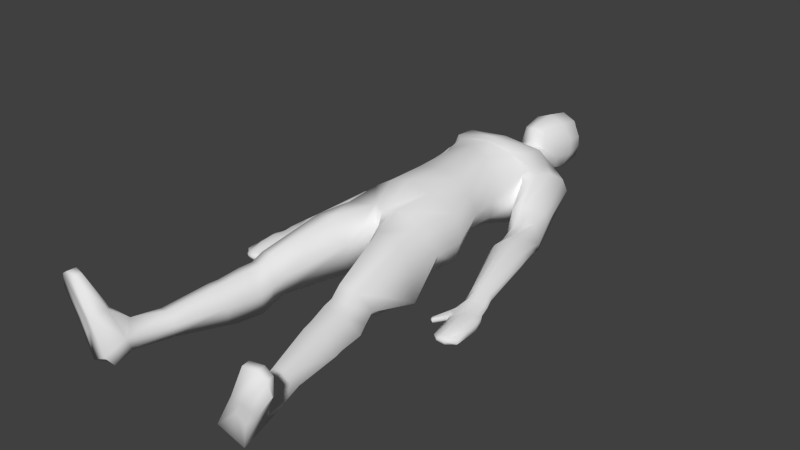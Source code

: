 # Source: corpse_base.blend  (saved by Blender 2.72.0; exported with 4.5.12 LTS)
import bpy
from mathutils import Matrix  # noqa: F401  (used for matrix-valued properties, if any)

bpy.ops.wm.read_factory_settings(use_empty=True)
scene = bpy.context.scene
scene.name = 'Scene'

# ---- collections
col_collection_1 = bpy.data.collections.new('Collection 1'); scene.collection.children.link(col_collection_1)

# ---- materials (node trees are filled in below, after node groups)
mat_material_001 = bpy.data.materials.new('Material.001')
mat_material_001.alpha_threshold = 0.0
mat_material_001.use_transparent_shadow = False
mat_material_001.roughness = 0.5
mat_material_001.specular_intensity = 0.0
mat_material_001.line_color = (0.0, 0.0, 0.0, 1.0)

# ---- material node trees

# ---- world
world_world = bpy.data.worlds.new('World'); scene.world = world_world
world_world.color = (0.05088, 0.05088, 0.05088)
world_world.use_sun_shadow = False
world_world.sun_shadow_jitter_overblur = 0.0
world_world.cycles.sampling_method = 'MANUAL'
world_world.cycles.sample_map_resolution = 256

# ---- meshes
me_cube_002 = bpy.data.meshes.new('Cube.002')
me_cube_002.from_pydata([(0.2903, 1.131, 0.6864), (0.2138, 1.608, 0.4487), (0.3111, 0.5081, 0.2502), (0.3118, 0.4721, 0.5776), (0.2294, 1.254, 0.02213), (0.1723, 0.8935, 0.7158), (0.0, 0.9183, 0.7668), (0.2909, 0.8185, 0.5921), (0.1869, 0.4923, 0.1326), (0.3799, 1.139, 0.0808), (0.4027, 1.137, 0.5497), (0.4216, 1.6, 0.1394), (0.4476, 1.585, 0.4398), (0.3568, 1.281, 0.05666), (0.01164, -0.3231, 0.4982), (0.415, 1.224, 0.5687), (0.2047, 1.13, 0.03058), (0.1987, 0.4611, 0.6812), (0.3783, 1.477, 0.08551), (0.4476, 1.43, 0.5324), (0.3713, 1.648, 0.2956), (0.0, 0.4494, 0.7185), (0.3535, 0.7559, 0.4136), (0.0, 0.4993, 0.1305), (0.2963, 0.8234, 0.2121), (0.0, 1.426, 0.7008), (0.0, 1.468, 0.05661), (0.0, 1.18, 0.7776), (0.0, 1.254, 0.04534), (0.0, 1.767, 0.1803), (0.0, 1.729, 0.4939), (0.1436, 1.771, 0.2306), (0.1446, 1.74, 0.4385), (0.0, 1.603, 0.5376), (0.0, 1.623, 0.1078), (0.0, 1.155, 0.7427), (0.0, 1.13, 0.05378), (0.4158, 0.148, 0.1132), (0.4183, 0.1354, 0.5483), (0.0, -0.297, 0.4309), (0.2019, 0.08793, 0.6861), (0.0, 0.05147, 0.7437), (0.0, 0.1563, 0.01031), (0.3649, -0.2342, 0.1241), (0.3843, -0.2322, 0.5483), (0.5253, -0.2156, 0.3549), (0.09761, -0.232, 0.6117), (0.0, -0.2699, 0.5932), (0.0, -0.1881, 0.1242), (0.1755, 0.8647, 0.09874), (0.4864, 0.1379, 0.3315), (0.2493, -1.132, 0.276), (0.3059, 1.627, 0.1659), (0.3403, 1.181, 0.6979), (0.3688, 1.42, 0.665), (0.164, 1.756, 0.3186), (0.5638, 0.7077, 0.03293), (0.7946, 0.8155, 0.07084), (0.2343, 1.444, 0.0362), (0.4897, 1.617, 0.3119), (0.4143, 0.9807, 0.3115), (0.3645, 0.5066, 0.3816), (0.171, 0.1259, 0.0098), (0.0, 0.8846, 0.1129), (0.1238, -0.2438, 0.06657), (0.0, 1.916, 0.2186), (0.0, 1.845, 0.5046), (0.1089, 1.949, 0.2553), (0.1274, 1.888, 0.4555), (0.0, 2.17, 0.1002), (0.1525, 1.942, 0.3394), (0.07864, -0.568, 0.3903), (0.401, -0.5015, 0.001814), (0.4253, -0.5573, 0.5482), (0.5245, -0.4991, 0.05181), (0.2245, -0.5876, 0.61), (0.1628, -0.5235, 0.07751), (0.4665, -1.059, 0.1306), (0.4909, -1.123, 0.416), (0.5777, -1.057, 0.2571), (0.3546, -1.158, 0.4581), (0.3029, -1.085, 0.09068), (0.2714, -1.235, 0.2325), (0.4913, -1.161, 0.08522), (0.5143, -1.216, 0.3536), (0.604, -1.158, 0.2133), (0.3762, -1.251, 0.3962), (0.3256, -1.187, 0.04474), (0.2798, -1.346, 0.2022), (0.5196, -1.265, 0.04163), (0.545, -1.326, 0.3391), (0.6425, -1.262, 0.1813), (0.3944, -1.365, 0.3856), (0.3389, -1.293, -0.002514), (0.3374, -1.544, 0.1942), (0.5512, -1.485, 0.03531), (0.57, -1.517, 0.3118), (0.658, -1.472, 0.1725), (0.4364, -1.548, 0.3579), (0.392, -1.513, -0.007841), (0.3485, -1.625, 0.1956), (0.5684, -1.555, 0.0479), (0.5902, -1.603, 0.3051), (0.6802, -1.549, 0.176), (0.4524, -1.637, 0.3479), (0.4034, -1.582, 0.007505), (0.587, -2.374, 0.2002), (0.6905, -2.312, 0.06458), (0.7552, -2.238, 0.2162), (0.7887, -2.356, 0.09565), (0.6894, -2.253, 0.2809), (0.5873, -2.335, 0.08912), (0.5848, -2.575, 0.1402), (0.6932, -2.475, 0.01002), (0.8167, -2.541, 0.2281), (0.7825, -2.536, 0.02292), (0.7497, -2.555, 0.2938), (0.5884, -2.498, 0.03495), (0.6418, -1.986, 0.08926), (0.7232, -1.971, 0.1703), (0.5196, -2.009, 0.06388), (0.4764, -2.026, 0.1837), (0.6547, -2.002, 0.2535), (0.5517, -2.024, 0.2809), (0.7079, -2.42, 0.4215), (0.8402, -2.35, 0.3526), (0.8954, -2.433, 0.3), (0.7619, -2.365, 0.3926), (0.728, -2.565, 0.4163), (0.8695, -2.538, 0.3441), (0.9177, -2.529, 0.3196), (0.7899, -2.553, 0.3847), (0.8407, -2.493, 0.6956), (1.019, -2.462, 0.6445), (1.051, -2.503, 0.5279), (0.9484, -2.464, 0.6919), (0.8484, -2.559, 0.6939), (1.029, -2.527, 0.6416), (1.053, -2.517, 0.527), (0.9589, -2.541, 0.6891), (0.4051, 1.094, 0.09716), (0.4254, 1.078, 0.5025), (0.5506, 1.529, 0.1645), (0.5687, 1.513, 0.4077), (0.4496, 1.211, 0.09753), (0.4717, 1.209, 0.5241), (0.4995, 1.374, 0.1209), (0.5169, 1.383, 0.4972), (0.8554, 0.6233, 0.1314), (0.66, 0.5293, 0.0003413), (0.6075, 1.531, 0.3042), (0.4362, 0.9885, 0.3038), (0.7105, 0.8455, 0.2723), (0.5654, 0.7706, 0.2446), (0.7929, 0.8301, 0.1285), (0.5443, 0.7104, 0.07231), (0.7559, 0.8373, 0.2131), (0.5374, 0.7317, 0.1727), (0.7512, 0.3276, -0.003832), (0.9139, 0.4328, 0.1602), (0.6251, 0.7824, 0.2767), (0.6934, 0.7466, 0.01691), (0.7165, 0.6117, 0.2784), (0.5962, 0.5464, 0.1914), (0.8355, 0.6259, 0.1822), (0.6301, 0.5239, 0.02728), (0.7773, 0.6162, 0.2431), (0.5948, 0.5245, 0.1146), (1.052, -0.2759, 0.1095), (0.9575, -0.3237, 0.008507), (0.6416, 0.553, 0.242), (0.7831, 0.5695, 0.03893), (0.7256, 0.419, 0.3059), (0.6276, 0.3455, 0.1981), (0.8782, 0.4354, 0.2138), (0.7123, 0.3214, 0.0225), (0.7996, 0.424, 0.2741), (0.6496, 0.3211, 0.1142), (0.6651, 0.3521, 0.2622), (0.8669, 0.3726, 0.05171), (0.8966, -0.2869, 0.1505), (0.8632, -0.3152, 0.08481), (1.023, -0.2749, 0.1293), (0.9306, -0.3261, 0.01508), (0.9443, -0.2873, 0.1458), (0.8796, -0.3271, 0.04851), (1.074, -0.4779, 0.01582), (1.1, -0.4638, 0.09169), (0.8642, -0.3069, 0.1181), (1.017, -0.3089, 0.05088), (1.081, -0.383, 0.1025), (1.035, -0.386, 0.005914), (0.8922, -0.4063, 0.1295), (0.7313, -0.5452, 0.03473), (1.033, -0.3896, 0.1115), (0.9774, -0.4164, 0.001763), (0.9501, -0.4025, 0.1278), (0.8931, -0.4306, 0.01718), (1.106, -0.7152, 0.07011), (1.092, -0.7244, 0.01659), (0.7267, -0.5463, 0.01259), (1.077, -0.4012, 0.01355), (0.9066, -0.4868, 0.1007), (0.8731, -0.5093, 0.02841), (1.052, -0.4705, 0.1186), (0.9976, -0.4978, 0.02685), (0.9694, -0.4836, 0.1234), (0.9107, -0.5076, 0.0237), (0.8224, -0.4114, 0.0344), (0.832, -0.4101, 0.07772), (0.8655, -0.5225, 0.05091), (1.098, -0.4788, 0.02567), (0.9565, -0.7377, 0.07691), (0.9264, -0.7501, 0.04205), (1.046, -0.7568, 0.07647), (1.032, -0.7769, 0.01924), (0.9989, -0.7673, 0.08698), (0.9619, -0.7888, 0.03215), (0.9759, -0.7975, 0.06491), (1.04, -0.7884, 0.05736), (0.9209, -0.761, 0.06181), (1.116, -0.7281, 0.03943), (0.8363, -0.4097, 0.01978), (0.8143, -0.4058, 0.05876), (0.8327, -0.4501, 0.08946), (0.8404, -0.4554, 0.01256), (0.8517, -0.4777, 0.07019), (0.8461, -0.4941, 0.02563), (0.8575, -0.482, 0.01285), (0.8452, -0.5023, 0.04077), (0.7392, -0.5476, 0.004589), (0.7252, -0.5448, 0.02325), (0.7423, -0.5607, 0.03652), (0.738, -0.5658, 0.01391), (0.7467, -0.5592, 0.003763), (0.7371, -0.567, 0.02427), (0.7574, -0.5669, 0.03891), (0.7601, -0.5746, 0.008396), (0.7593, -0.5629, 0.004819), (0.7607, -0.578, 0.02009), (0.0, 2.055, 0.1397), (0.2001, 2.371, 0.4469), (0.1605, 2.058, 0.2274), (0.1655, 1.984, 0.4486), (0.1311, 2.381, 0.5844), (0.1802, 2.03, 0.3443), (0.0, 1.852, 0.6331), (0.07042, 1.866, 0.5808), (0.0, 1.899, 0.6512), (0.1037, 1.919, 0.6069), (0.1618, 2.173, 0.196), (0.2187, 2.198, 0.4698), (0.2137, 2.211, 0.3251), (0.0, 2.157, 0.6835), (0.1441, 2.169, 0.6212), (0.0, 2.455, 0.2352), (0.0, 2.48, 0.4858), (0.1138, 2.46, 0.2931), (0.1138, 2.473, 0.4162), (0.0, 2.469, 0.3813), (0.1138, 2.466, 0.3544), (0.0, 2.464, 0.5361), (0.1138, 2.463, 0.504), (0.0, 2.398, 0.6332), (0.0, 2.381, 0.1535), (0.1697, 2.387, 0.2321), (0.1904, 2.396, 0.3401), (1.107, -0.6034, 0.03255), (1.015, -0.6373, 0.02305), (1.083, -0.6012, 0.0162), (0.892, -0.642, 0.06162), (0.9316, -0.6122, 0.08925), (1.049, -0.6137, 0.1075), (1.103, -0.5895, 0.07994), (0.984, -0.6255, 0.1151), (0.898, -0.6301, 0.03993), (0.9363, -0.6482, 0.02792), (0.4637, 0.8414, 0.1633), (0.7216, 1.057, 0.2), (0.6292, 0.9844, 0.3532), (0.6176, 1.038, 0.0397), (0.5514, 0.9085, 0.3635), (0.5409, 0.9766, 0.009208), (0.6964, 1.045, 0.2868), (0.6924, 1.093, 0.08635), (0.4866, 0.8611, 0.3369), (0.4814, 0.9324, 0.001422), (0.8899, -0.2262, 0.01468), (0.8477, -0.2071, 0.1618), (0.8336, -0.2191, 0.115), (0.9369, -0.1687, 0.1823), (0.9864, -0.1578, 0.1536), (0.9837, -0.1913, 0.05031), (0.9143, -0.2205, 0.002678), (0.8493, -0.2306, 0.06471), (1.01, -0.1568, 0.1242), (0.8907, -0.175, 0.1941)], [], [(50, 37, 2, 61), (17, 5, 6, 21), (19, 15, 145, 147), (18, 11, 142, 146), (52, 11, 18, 58), (146, 144, 13, 18), (28, 4, 16, 36), (3, 7, 5, 17), (61, 22, 7, 3), (32, 30, 33, 1), (31, 29, 65, 67), (40, 41, 47, 46), (17, 21, 41, 40), (62, 37, 43, 64), (45, 43, 37, 50), (47, 39, 14, 46), (19, 54, 53, 15), (31, 55, 20, 52), (14, 64, 76, 71), (12, 59, 20, 1), (44, 45, 50, 38), (55, 31, 67, 70), (60, 9, 140, 151), (150, 142, 11, 59), (15, 10, 141, 145), (2, 24, 22, 61), (38, 50, 61, 3), (8, 49, 24, 2), (58, 18, 13, 4), (53, 27, 35, 0), (40, 38, 3, 17), (54, 25, 27, 53), (23, 63, 49, 8), (52, 34, 29, 31), (26, 58, 4, 28), (59, 11, 52, 20), (71, 75, 46, 14), (55, 32, 1, 20), (4, 13, 9, 16), (63, 36, 16, 49), (49, 16, 9, 24), (46, 44, 38, 40), (34, 52, 58, 26), (24, 9, 60, 22), (39, 48, 64, 14), (15, 53, 0, 10), (22, 60, 10, 7), (64, 48, 42, 62), (8, 2, 37, 62), (1, 33, 25, 54), (12, 1, 54, 19), (7, 10, 0, 5), (62, 42, 23, 8), (70, 67, 242, 245), (245, 243, 68, 70), (68, 66, 30, 32), (70, 68, 32, 55), (5, 0, 35, 6), (51, 80, 75, 71), (80, 78, 73, 75), (75, 73, 44, 46), (45, 44, 73, 74), (64, 43, 72, 76), (74, 72, 43, 45), (85, 83, 77, 79), (79, 78, 84, 85), (76, 72, 77, 81), (74, 73, 78, 79), (79, 77, 72, 74), (71, 76, 81, 51), (87, 83, 89, 93), (88, 92, 86, 82), (51, 81, 87, 82), (86, 84, 78, 80), (82, 86, 80, 51), (81, 77, 83, 87), (97, 95, 89, 91), (91, 90, 96, 97), (85, 84, 90, 91), (91, 89, 83, 85), (82, 87, 93, 88), (92, 90, 84, 86), (99, 95, 101, 105), (100, 104, 98, 94), (88, 93, 99, 94), (98, 96, 90, 92), (94, 98, 92, 88), (93, 89, 95, 99), (121, 120, 111, 106), (119, 118, 101, 103), (97, 96, 102, 103), (103, 101, 95, 97), (94, 99, 105, 100), (104, 102, 96, 98), (111, 107, 113, 117), (116, 114, 129, 131), (123, 122, 102, 104), (121, 123, 104, 100), (120, 118, 107, 111), (119, 122, 108, 109), (116, 112, 115, 114), (112, 117, 113, 115), (124, 127, 110, 106), (115, 113, 107, 109), (106, 111, 117, 112), (106, 112, 128, 124), (100, 105, 120, 121), (109, 107, 118, 119), (110, 108, 122, 123), (106, 110, 123, 121), (105, 101, 118, 120), (103, 102, 122, 119), (130, 126, 134, 138), (131, 129, 137, 139), (135, 133, 125, 127), (109, 108, 125, 126), (112, 116, 131, 128), (115, 109, 126, 130), (127, 125, 108, 110), (130, 129, 114, 115), (136, 139, 135, 132), (134, 133, 137, 138), (139, 137, 133, 135), (132, 135, 127, 124), (128, 131, 139, 136), (126, 125, 133, 134), (138, 137, 129, 130), (124, 128, 136, 132), (147, 143, 12, 19), (59, 12, 143, 150), (144, 140, 9, 13), (151, 141, 10, 60), (171, 149, 56, 161), (167, 163, 153, 157), (156, 152, 162, 166), (161, 57, 148, 171), (155, 56, 149, 165), (170, 162, 152, 160), (165, 149, 158, 175), (178, 172, 162, 170), (174, 159, 148, 164), (167, 165, 175, 177), (170, 163, 173, 178), (176, 174, 164, 166), (166, 164, 154, 156), (160, 153, 163, 170), (157, 155, 165, 167), (164, 148, 57, 154), (288, 296, 172, 178), (291, 295, 159, 174), (294, 287, 183, 185), (288, 289, 181, 188), (290, 291, 174, 176), (292, 293, 158, 179), (171, 148, 159, 179), (166, 162, 172, 176), (177, 173, 163, 167), (179, 158, 149, 171), (194, 190, 168, 182), (185, 183, 195, 197), (207, 203, 227, 228), (196, 194, 182, 184), (201, 191, 169, 189), (224, 226, 202, 192), (287, 293, 169, 183), (292, 295, 168, 189), (290, 296, 180, 184), (294, 289, 173, 177), (188, 181, 208, 223), (206, 204, 194, 196), (211, 186, 191, 201), (185, 197, 225, 222), (196, 192, 202, 206), (201, 190, 187, 211), (210, 202, 226, 229), (183, 169, 191, 195), (189, 168, 190, 201), (184, 180, 192, 196), (276, 275, 203, 207), (274, 271, 212, 216), (267, 273, 198, 221), (268, 269, 199, 215), (270, 271, 202, 210), (272, 273, 187, 204), (197, 195, 205, 207), (204, 187, 190, 194), (222, 208, 181, 185), (195, 191, 186, 205), (219, 215, 199, 221), (218, 217, 215, 219), (220, 213, 217, 218), (212, 220, 218, 216), (216, 218, 219, 214), (214, 219, 221, 198), (267, 269, 186, 211), (274, 272, 204, 206), (270, 275, 213, 220), (276, 268, 215, 217), (225, 228, 238, 234), (228, 227, 237, 238), (230, 200, 208, 222), (239, 237, 227, 229), (223, 208, 200, 231), (224, 209, 193, 232), (192, 180, 209, 224), (223, 209, 180, 188), (229, 227, 203, 210), (197, 207, 228, 225), (231, 200, 233, 235), (234, 233, 200, 230), (235, 233, 237, 239), (238, 237, 233, 234), (235, 232, 193, 231), (239, 236, 232, 235), (229, 226, 236, 239), (222, 225, 234, 230), (232, 236, 226, 224), (231, 193, 209, 223), (252, 251, 243, 245), (249, 243, 251, 254), (67, 65, 240, 242), (254, 253, 248, 249), (249, 248, 246, 247), (249, 247, 68, 243), (247, 246, 66, 68), (266, 241, 251, 252), (265, 264, 255, 257), (244, 241, 258, 262), (245, 242, 250, 252), (242, 240, 69, 250), (260, 257, 255, 259), (258, 260, 259, 256), (258, 256, 261, 262), (244, 263, 253, 254), (266, 265, 257, 260), (260, 258, 241, 266), (250, 69, 264, 265), (254, 251, 241, 244), (262, 261, 263, 244), (252, 250, 265, 266), (217, 213, 275, 276), (206, 202, 271, 274), (211, 187, 273, 267), (205, 186, 269, 268), (220, 212, 271, 270), (214, 198, 273, 272), (221, 199, 269, 267), (216, 214, 272, 274), (210, 203, 275, 270), (207, 205, 268, 276), (279, 283, 143, 147), (146, 142, 284, 280), (151, 140, 286, 277), (145, 141, 285, 281), (278, 284, 142, 150), (282, 286, 140, 144), (147, 145, 281, 279), (150, 143, 283, 278), (280, 282, 144, 146), (277, 285, 141, 151), (155, 277, 286, 56), (56, 286, 282, 161), (161, 282, 280, 57), (57, 280, 284, 154), (154, 284, 278, 156), (156, 278, 283, 152), (152, 283, 279, 160), (160, 279, 281, 153), (153, 281, 285, 157), (157, 285, 277, 155), (188, 180, 296, 288), (182, 168, 295, 291), (177, 175, 287, 294), (178, 173, 289, 288), (184, 182, 291, 290), (189, 169, 293, 292), (175, 158, 293, 287), (179, 159, 295, 292), (176, 172, 296, 290), (185, 181, 289, 294)])
me_cube_002.polygons.foreach_set('use_smooth', [True] * 280)
_uv = me_cube_002.uv_layers.new(name='UVMap')
_uv.uv.foreach_set('vector', [0.5606, 0.5352, 0.547, 0.5371, 0.5267, 0.6067, 0.5371, 0.6064, 0.7188, 0.602, 0.7138, 0.6845, 0.681, 0.6892, 0.681, 0.5998, 0.7663, 0.7868, 0.7601, 0.7475, 0.7709, 0.7446, 0.7795, 0.7778, 0.5397, 0.7938, 0.5481, 0.8176, 0.573, 0.8039, 0.5632, 0.774, 0.5257, 0.8228, 0.5481, 0.8176, 0.5397, 0.7938, 0.5119, 0.7876, 0.5632, 0.774, 0.5535, 0.7425, 0.5356, 0.756, 0.5397, 0.7938, 0.4666, 0.7508, 0.511, 0.7508, 0.5062, 0.7269, 0.4666, 0.7269, 0.7404, 0.6041, 0.7364, 0.6702, 0.7138, 0.6845, 0.7188, 0.602, 0.7505, 0.6107, 0.7483, 0.6582, 0.7364, 0.6702, 0.7404, 0.6041, 0.7085, 0.8458, 0.681, 0.8437, 0.681, 0.8197, 0.7217, 0.8206, 0.4944, 0.8508, 0.4666, 0.8499, 0.4666, 0.8787, 0.4877, 0.8851, 0.7195, 0.5309, 0.681, 0.5239, 0.681, 0.4627, 0.6996, 0.4699, 0.7188, 0.602, 0.681, 0.5998, 0.681, 0.5239, 0.7195, 0.5309, 0.4997, 0.5329, 0.547, 0.5371, 0.5372, 0.4633, 0.4906, 0.4614, 0.5681, 0.4669, 0.5372, 0.4633, 0.547, 0.5371, 0.5606, 0.5352, 0.681, 0.4627, 0.681, 0.4575, 0.6832, 0.4525, 0.6996, 0.4699, 0.7663, 0.7868, 0.7513, 0.7848, 0.7458, 0.7392, 0.7601, 0.7475, 0.4944, 0.8508, 0.4983, 0.8479, 0.5384, 0.827, 0.5257, 0.8228, 0.4689, 0.4461, 0.4906, 0.4614, 0.4981, 0.4074, 0.4818, 0.3988, 0.7663, 0.8164, 0.7743, 0.8225, 0.7517, 0.8284, 0.7217, 0.8206, 0.7542, 0.4698, 0.7811, 0.473, 0.7737, 0.5404, 0.7607, 0.5399, 0.4983, 0.8479, 0.4944, 0.8508, 0.4877, 0.8851, 0.4961, 0.8838, 0.5467, 0.698, 0.54, 0.7286, 0.5449, 0.7199, 0.5509, 0.6995, 0.584, 0.8043, 0.573, 0.8039, 0.5481, 0.8176, 0.5613, 0.821, 0.7601, 0.7475, 0.7577, 0.7308, 0.7621, 0.7197, 0.7709, 0.7446, 0.5267, 0.6067, 0.5239, 0.6676, 0.5349, 0.6546, 0.5371, 0.6064, 0.7607, 0.5399, 0.7737, 0.5404, 0.7505, 0.6107, 0.7404, 0.6041, 0.5028, 0.6036, 0.5006, 0.6756, 0.5239, 0.6676, 0.5267, 0.6067, 0.5119, 0.7876, 0.5397, 0.7938, 0.5356, 0.756, 0.511, 0.7508, 0.7458, 0.7392, 0.681, 0.7391, 0.681, 0.7342, 0.7363, 0.7298, 0.7195, 0.5309, 0.7607, 0.5399, 0.7404, 0.6041, 0.7188, 0.602, 0.7513, 0.7848, 0.681, 0.786, 0.681, 0.7391, 0.7458, 0.7392, 0.4666, 0.605, 0.4666, 0.6794, 0.5006, 0.6756, 0.5028, 0.6036, 0.5257, 0.8228, 0.4666, 0.8221, 0.4666, 0.8499, 0.4944, 0.8508, 0.4666, 0.7922, 0.5119, 0.7876, 0.511, 0.7508, 0.4666, 0.7508, 0.5613, 0.821, 0.5481, 0.8176, 0.5257, 0.8228, 0.5384, 0.827, 0.696, 0.4058, 0.7238, 0.4021, 0.6996, 0.4699, 0.6832, 0.4525, 0.7122, 0.849, 0.7085, 0.8458, 0.7217, 0.8206, 0.7517, 0.8284, 0.511, 0.7508, 0.5356, 0.756, 0.54, 0.7286, 0.5062, 0.7269, 0.4666, 0.6794, 0.4666, 0.7269, 0.5062, 0.7269, 0.5006, 0.6756, 0.5006, 0.6756, 0.5062, 0.7269, 0.54, 0.7286, 0.5239, 0.6676, 0.6996, 0.4699, 0.7542, 0.4698, 0.7607, 0.5399, 0.7195, 0.5309, 0.4666, 0.8221, 0.5257, 0.8228, 0.5119, 0.7876, 0.4666, 0.7922, 0.5239, 0.6676, 0.54, 0.7286, 0.5467, 0.698, 0.5349, 0.6546, 0.4666, 0.4512, 0.4666, 0.4722, 0.4906, 0.4614, 0.4689, 0.4461, 0.7601, 0.7475, 0.7458, 0.7392, 0.7363, 0.7298, 0.7577, 0.7308, 0.7483, 0.6582, 0.7599, 0.7011, 0.7577, 0.7308, 0.7364, 0.6702, 0.4906, 0.4614, 0.4666, 0.4722, 0.4666, 0.5387, 0.4997, 0.5329, 0.5028, 0.6036, 0.5267, 0.6067, 0.547, 0.5371, 0.4997, 0.5329, 0.7217, 0.8206, 0.681, 0.8197, 0.681, 0.786, 0.7513, 0.7848, 0.7663, 0.8164, 0.7217, 0.8206, 0.7513, 0.7848, 0.7663, 0.7868, 0.7364, 0.6702, 0.7577, 0.7308, 0.7363, 0.7298, 0.7138, 0.6845, 0.4997, 0.5329, 0.4666, 0.5387, 0.4666, 0.605, 0.5028, 0.6036, 0.4961, 0.8838, 0.4877, 0.8851, 0.4976, 0.9061, 0.5015, 0.9008, 0.909, 0.8753, 0.894, 0.8685, 0.893, 0.8547, 0.9097, 0.8625, 0.7052, 0.874, 0.681, 0.8659, 0.681, 0.8437, 0.7085, 0.8458, 0.71, 0.8844, 0.7052, 0.874, 0.7085, 0.8458, 0.7122, 0.849, 0.7138, 0.6845, 0.7363, 0.7298, 0.681, 0.7342, 0.681, 0.6892, 0.7285, 0.2982, 0.7486, 0.2933, 0.7238, 0.4021, 0.696, 0.4058, 0.7486, 0.2933, 0.7746, 0.3, 0.762, 0.4079, 0.7238, 0.4021, 0.7238, 0.4021, 0.762, 0.4079, 0.7542, 0.4698, 0.6996, 0.4699, 0.7811, 0.473, 0.7542, 0.4698, 0.762, 0.4079, 0.781, 0.419, 0.4906, 0.4614, 0.5372, 0.4633, 0.5441, 0.4116, 0.4981, 0.4074, 0.568, 0.4121, 0.5441, 0.4116, 0.5372, 0.4633, 0.5681, 0.4669, 0.5833, 0.2848, 0.5616, 0.2842, 0.5568, 0.3038, 0.5783, 0.3044, 0.7911, 0.3127, 0.7746, 0.3, 0.779, 0.2824, 0.7961, 0.2933, 0.4981, 0.4074, 0.5441, 0.4116, 0.5568, 0.3038, 0.5252, 0.2989, 0.781, 0.419, 0.762, 0.4079, 0.7746, 0.3, 0.7911, 0.3127, 0.5783, 0.3044, 0.5568, 0.3038, 0.5441, 0.4116, 0.568, 0.4121, 0.4818, 0.3988, 0.4981, 0.4074, 0.5252, 0.2989, 0.5148, 0.2898, 0.5295, 0.2792, 0.5616, 0.2842, 0.567, 0.2641, 0.5321, 0.2586, 0.7343, 0.2576, 0.7562, 0.2539, 0.7527, 0.2756, 0.7327, 0.2787, 0.5148, 0.2898, 0.5252, 0.2989, 0.5295, 0.2792, 0.5191, 0.2699, 0.7527, 0.2756, 0.779, 0.2824, 0.7746, 0.3, 0.7486, 0.2933, 0.7327, 0.2787, 0.7527, 0.2756, 0.7486, 0.2933, 0.7285, 0.2982, 0.5252, 0.2989, 0.5568, 0.3038, 0.5616, 0.2842, 0.5295, 0.2792, 0.5938, 0.2241, 0.5731, 0.2217, 0.567, 0.2641, 0.5908, 0.2647, 0.8034, 0.2735, 0.7849, 0.2613, 0.7896, 0.2248, 0.8064, 0.2335, 0.7961, 0.2933, 0.779, 0.2824, 0.7849, 0.2613, 0.8034, 0.2735, 0.5908, 0.2647, 0.567, 0.2641, 0.5616, 0.2842, 0.5833, 0.2848, 0.5191, 0.2699, 0.5295, 0.2792, 0.5321, 0.2586, 0.5207, 0.2486, 0.7562, 0.2539, 0.7849, 0.2613, 0.779, 0.2824, 0.7527, 0.2756, 0.5424, 0.2163, 0.5731, 0.2217, 0.5765, 0.2081, 0.5446, 0.2029, 0.7474, 0.2043, 0.7672, 0.202, 0.7642, 0.2189, 0.7453, 0.2197, 0.5207, 0.2486, 0.5321, 0.2586, 0.5424, 0.2163, 0.5318, 0.2101, 0.7642, 0.2189, 0.7896, 0.2248, 0.7849, 0.2613, 0.7562, 0.2539, 0.7453, 0.2197, 0.7642, 0.2189, 0.7562, 0.2539, 0.7343, 0.2576, 0.5321, 0.2586, 0.567, 0.2641, 0.5731, 0.2217, 0.5424, 0.2163, 0.5587, 0.117, 0.567, 0.1205, 0.5801, 0.05749, 0.5801, 0.04985, 0.6064, 0.1276, 0.5906, 0.1249, 0.5765, 0.2081, 0.5981, 0.2093, 0.8064, 0.2335, 0.7896, 0.2248, 0.7935, 0.2086, 0.8106, 0.2188, 0.5981, 0.2093, 0.5765, 0.2081, 0.5731, 0.2217, 0.5938, 0.2241, 0.5318, 0.2101, 0.5424, 0.2163, 0.5446, 0.2029, 0.534, 0.1946, 0.7672, 0.202, 0.7935, 0.2086, 0.7896, 0.2248, 0.7642, 0.2189, 0.5801, 0.05749, 0.6, 0.06183, 0.6006, 0.03034, 0.5803, 0.02593, 0.9242, 0.05836, 0.9365, 0.04632, 0.9462, 0.06757, 0.9316, 0.07501, 0.7861, 0.1282, 0.8058, 0.1324, 0.7935, 0.2086, 0.7672, 0.202, 0.7718, 0.1278, 0.7861, 0.1282, 0.7672, 0.202, 0.7474, 0.2043, 0.567, 0.1205, 0.5906, 0.1249, 0.6, 0.06183, 0.5801, 0.05749, 0.8188, 0.1382, 0.8058, 0.1324, 0.825, 0.08748, 0.8313, 0.06495, 0.9242, 0.05836, 0.894, 0.03021, 0.9302, 0.008744, 0.9365, 0.04632, 0.894, 0.03021, 0.8947, 0.01095, 0.9139, 0.006382, 0.9302, 0.008744, 0.8159, 0.05277, 0.8262, 0.06316, 0.8124, 0.08459, 0.7929, 0.06148, 0.6178, 0.01848, 0.6006, 0.03034, 0.6, 0.06183, 0.619, 0.05338, 0.9298, 0.2398, 0.9459, 0.2455, 0.9537, 0.2219, 0.9385, 0.2109, 0.7929, 0.06148, 0.7925, 0.0232, 0.8198, 0.02508, 0.8159, 0.05277, 0.534, 0.1946, 0.5446, 0.2029, 0.567, 0.1205, 0.5587, 0.117, 0.619, 0.05338, 0.6, 0.06183, 0.5906, 0.1249, 0.6064, 0.1276, 0.8124, 0.08459, 0.825, 0.08748, 0.8058, 0.1324, 0.7861, 0.1282, 0.7929, 0.06148, 0.8124, 0.08459, 0.7861, 0.1282, 0.7718, 0.1278, 0.5446, 0.2029, 0.5765, 0.2081, 0.5906, 0.1249, 0.567, 0.1205, 0.8106, 0.2188, 0.7935, 0.2086, 0.8058, 0.1324, 0.8188, 0.1382, 0.7831, 0.1552, 0.7979, 0.1673, 0.7989, 0.1344, 0.7968, 0.1328, 0.9316, 0.07501, 0.9462, 0.06757, 0.9754, 0.1221, 0.9625, 0.1308, 0.8618, 0.0443, 0.8753, 0.04478, 0.8412, 0.06611, 0.8262, 0.06316, 0.7798, 0.1946, 0.7909, 0.2155, 0.7878, 0.1886, 0.7843, 0.1696, 0.894, 0.03021, 0.9242, 0.05836, 0.9316, 0.07501, 0.9202, 0.08078, 0.7702, 0.178, 0.8021, 0.1924, 0.7979, 0.1673, 0.7831, 0.1552, 0.8262, 0.06316, 0.8412, 0.06611, 0.825, 0.08748, 0.8124, 0.08459, 0.955, 0.06308, 0.9462, 0.06757, 0.9365, 0.04632, 0.9302, 0.008744, 0.8427, 0.02623, 0.8638, 0.02975, 0.8618, 0.0443, 0.8412, 0.03873, 0.8812, 0.0369, 0.8753, 0.04478, 0.8772, 0.0324, 0.8818, 0.03424, 0.8638, 0.02975, 0.8772, 0.0324, 0.8753, 0.04478, 0.8618, 0.0443, 0.8412, 0.03873, 0.8618, 0.0443, 0.8262, 0.06316, 0.8159, 0.05277, 0.9202, 0.08078, 0.9316, 0.07501, 0.9625, 0.1308, 0.9423, 0.1316, 0.7843, 0.1696, 0.7878, 0.1886, 0.7977, 0.149, 0.7965, 0.1391, 0.9798, 0.1011, 0.9754, 0.1221, 0.9462, 0.06757, 0.955, 0.06308, 0.8159, 0.05277, 0.8198, 0.02508, 0.8427, 0.02623, 0.8412, 0.03873, 0.7795, 0.7778, 0.7894, 0.8026, 0.7663, 0.8164, 0.7663, 0.7868, 0.7743, 0.8225, 0.7663, 0.8164, 0.7894, 0.8026, 0.7968, 0.806, 0.5535, 0.7425, 0.5449, 0.7199, 0.54, 0.7286, 0.5356, 0.756, 0.7641, 0.7026, 0.7621, 0.7197, 0.7577, 0.7308, 0.7599, 0.7011, 0.6179, 0.6186, 0.5942, 0.6108, 0.5756, 0.6453, 0.6006, 0.6528, 0.7944, 0.6141, 0.7946, 0.6183, 0.7888, 0.661, 0.7834, 0.6536, 0.8251, 0.6738, 0.8164, 0.6753, 0.8176, 0.6307, 0.8292, 0.6316, 0.6006, 0.6528, 0.6202, 0.6661, 0.6319, 0.6289, 0.6179, 0.6186, 0.5718, 0.6458, 0.5756, 0.6453, 0.5942, 0.6108, 0.5884, 0.6098, 0.8033, 0.6196, 0.8176, 0.6307, 0.8164, 0.6753, 0.8001, 0.6633, 0.5884, 0.6098, 0.5942, 0.6108, 0.6118, 0.5718, 0.6043, 0.5706, 0.8078, 0.5812, 0.8193, 0.594, 0.8176, 0.6307, 0.8033, 0.6196, 0.8484, 0.5971, 0.8552, 0.5966, 0.8441, 0.6329, 0.8403, 0.6335, 0.5816, 0.6099, 0.5884, 0.6098, 0.6043, 0.5706, 0.5922, 0.5706, 0.8033, 0.6196, 0.7946, 0.6183, 0.8006, 0.58, 0.8078, 0.5812, 0.8334, 0.595, 0.8484, 0.5971, 0.8403, 0.6335, 0.8292, 0.6316, 0.8292, 0.6316, 0.8403, 0.6335, 0.8321, 0.6724, 0.8251, 0.6738, 0.8001, 0.6633, 0.7888, 0.661, 0.7946, 0.6183, 0.8033, 0.6196, 0.5705, 0.6499, 0.5718, 0.6458, 0.5884, 0.6098, 0.5816, 0.6099, 0.8403, 0.6335, 0.8441, 0.6329, 0.8325, 0.6696, 0.8321, 0.6724, 0.8426, 0.4746, 0.8508, 0.4808, 0.8193, 0.594, 0.8078, 0.5812, 0.869, 0.484, 0.8734, 0.4842, 0.8552, 0.5966, 0.8484, 0.5971, 0.6307, 0.464, 0.6386, 0.4648, 0.6464, 0.4455, 0.6366, 0.4453, 0.8426, 0.4746, 0.8399, 0.4723, 0.8455, 0.454, 0.8457, 0.4556, 0.8596, 0.482, 0.869, 0.484, 0.8484, 0.5971, 0.8334, 0.595, 0.6567, 0.4716, 0.6433, 0.4659, 0.6118, 0.5718, 0.6341, 0.5805, 0.6179, 0.6186, 0.6319, 0.6289, 0.6432, 0.5922, 0.6341, 0.5805, 0.8292, 0.6316, 0.8176, 0.6307, 0.8193, 0.594, 0.8334, 0.595, 0.5922, 0.5706, 0.5879, 0.5753, 0.5818, 0.6141, 0.5816, 0.6099, 0.6341, 0.5805, 0.6118, 0.5718, 0.5942, 0.6108, 0.6179, 0.6186, 0.8779, 0.4398, 0.887, 0.4411, 0.8815, 0.4615, 0.8759, 0.4617, 0.6366, 0.4453, 0.6464, 0.4455, 0.6555, 0.4281, 0.6392, 0.4253, 0.6426, 0.4105, 0.6353, 0.4101, 0.6301, 0.4131, 0.6323, 0.4154, 0.8621, 0.4374, 0.8779, 0.4398, 0.8759, 0.4617, 0.861, 0.4594, 0.6747, 0.431, 0.6666, 0.434, 0.6516, 0.446, 0.6631, 0.4489, 0.8397, 0.4283, 0.8433, 0.423, 0.8538, 0.4213, 0.8511, 0.4367, 0.6386, 0.4648, 0.6433, 0.4659, 0.6516, 0.446, 0.6464, 0.4455, 0.6567, 0.4716, 0.6617, 0.4782, 0.6699, 0.4552, 0.6631, 0.4489, 0.8596, 0.482, 0.8508, 0.4808, 0.8519, 0.4594, 0.861, 0.4594, 0.6307, 0.464, 0.6277, 0.4662, 0.5879, 0.5753, 0.5922, 0.5706, 0.9417, 0.5381, 0.9465, 0.5369, 0.9537, 0.523, 0.9502, 0.5238, 0.8658, 0.4219, 0.8816, 0.4244, 0.8779, 0.4398, 0.8621, 0.4374, 0.6789, 0.416, 0.6742, 0.4162, 0.6666, 0.434, 0.6747, 0.431, 0.6366, 0.4453, 0.6392, 0.4253, 0.629, 0.4206, 0.6282, 0.4294, 0.8621, 0.4374, 0.8511, 0.4367, 0.8538, 0.4213, 0.8658, 0.4219, 0.9568, 0.5244, 0.9439, 0.5271, 0.9455, 0.5154, 0.955, 0.5133, 0.846, 0.4145, 0.8538, 0.4213, 0.8433, 0.423, 0.8421, 0.4183, 0.6464, 0.4455, 0.6516, 0.446, 0.6666, 0.434, 0.6555, 0.4281, 0.6631, 0.4489, 0.6699, 0.4552, 0.6754, 0.4345, 0.6747, 0.431, 0.861, 0.4594, 0.8519, 0.4594, 0.8511, 0.4367, 0.8621, 0.4374, 0.6475, 0.3833, 0.6401, 0.3868, 0.6353, 0.4101, 0.6426, 0.4105, 0.8686, 0.3949, 0.8586, 0.3974, 0.8633, 0.3735, 0.8714, 0.3678, 0.954, 0.4953, 0.9472, 0.4973, 0.9486, 0.4792, 0.953, 0.4773, 0.6627, 0.3854, 0.6759, 0.3924, 0.6776, 0.3686, 0.6661, 0.3584, 0.851, 0.3917, 0.8586, 0.3974, 0.8538, 0.4213, 0.846, 0.4145, 0.8809, 0.3971, 0.8913, 0.4017, 0.8907, 0.4257, 0.8816, 0.4244, 0.6392, 0.4253, 0.6555, 0.4281, 0.6594, 0.4124, 0.6426, 0.4105, 0.8816, 0.4244, 0.8907, 0.4257, 0.887, 0.4411, 0.8779, 0.4398, 0.6282, 0.4294, 0.6255, 0.4291, 0.6334, 0.4476, 0.6366, 0.4453, 0.6555, 0.4281, 0.6666, 0.434, 0.6742, 0.4162, 0.6594, 0.4124, 0.6676, 0.3562, 0.6661, 0.3584, 0.6776, 0.3686, 0.6823, 0.3679, 0.6552, 0.3544, 0.6525, 0.3561, 0.6661, 0.3584, 0.6676, 0.3562, 0.9498, 0.4725, 0.9526, 0.4741, 0.9541, 0.4685, 0.9493, 0.4673, 0.8633, 0.3735, 0.8565, 0.369, 0.867, 0.3621, 0.8714, 0.3678, 0.8714, 0.3678, 0.867, 0.3621, 0.8792, 0.3638, 0.8804, 0.3698, 0.8804, 0.3698, 0.8792, 0.3638, 0.8938, 0.3753, 0.8918, 0.3778, 0.6806, 0.3919, 0.6759, 0.3924, 0.6742, 0.4162, 0.6789, 0.416, 0.8686, 0.3949, 0.8809, 0.3971, 0.8816, 0.4244, 0.8658, 0.4219, 0.9498, 0.4897, 0.953, 0.4914, 0.9526, 0.4741, 0.9498, 0.4725, 0.6475, 0.3833, 0.6627, 0.3854, 0.6661, 0.3584, 0.6525, 0.3561, 0.629, 0.4206, 0.6323, 0.4154, 0.6133, 0.3998, 0.6109, 0.4005, 0.9569, 0.5128, 0.955, 0.511, 0.9575, 0.4994, 0.958, 0.5011, 0.6095, 0.4027, 0.607, 0.403, 0.6255, 0.4291, 0.6282, 0.4294, 0.9558, 0.4989, 0.9575, 0.4994, 0.955, 0.511, 0.9528, 0.5099, 0.9502, 0.5238, 0.9537, 0.523, 0.9569, 0.5035, 0.9554, 0.5037, 0.8397, 0.4283, 0.8396, 0.4359, 0.8204, 0.4102, 0.8225, 0.4072, 0.8511, 0.4367, 0.8519, 0.4594, 0.8396, 0.4359, 0.8397, 0.4283, 0.8362, 0.4368, 0.8396, 0.4359, 0.8519, 0.4594, 0.8457, 0.4556, 0.9528, 0.5099, 0.955, 0.511, 0.9546, 0.5089, 0.9514, 0.507, 0.6392, 0.4253, 0.6426, 0.4105, 0.6323, 0.4154, 0.629, 0.4206, 0.9554, 0.5037, 0.9569, 0.5035, 0.9567, 0.5007, 0.9552, 0.5005, 0.9582, 0.5017, 0.9567, 0.5007, 0.9569, 0.5035, 0.958, 0.5033, 0.9552, 0.5005, 0.9567, 0.5007, 0.9575, 0.4994, 0.9558, 0.4989, 0.958, 0.5011, 0.9575, 0.4994, 0.9567, 0.5007, 0.9582, 0.5017, 0.9552, 0.5005, 0.9534, 0.5014, 0.9537, 0.5037, 0.9554, 0.5037, 0.826, 0.4039, 0.8254, 0.406, 0.8225, 0.4072, 0.8215, 0.406, 0.8421, 0.4183, 0.8433, 0.423, 0.8254, 0.406, 0.826, 0.4039, 0.6282, 0.4294, 0.629, 0.4206, 0.6109, 0.4005, 0.6095, 0.4027, 0.8225, 0.4072, 0.8254, 0.406, 0.8433, 0.423, 0.8397, 0.4283, 0.8192, 0.4102, 0.8204, 0.4102, 0.8396, 0.4359, 0.8362, 0.4368, 0.9118, 0.9013, 0.8909, 0.8995, 0.894, 0.8685, 0.909, 0.8753, 0.7007, 0.88, 0.7125, 0.8923, 0.7226, 0.9332, 0.7084, 0.9276, 0.4877, 0.8851, 0.4666, 0.8787, 0.4666, 0.9056, 0.4976, 0.9061, 0.7084, 0.9276, 0.681, 0.9253, 0.681, 0.8762, 0.7007, 0.88, 0.7007, 0.88, 0.681, 0.8762, 0.681, 0.8673, 0.6944, 0.87, 0.7007, 0.88, 0.6944, 0.87, 0.7052, 0.874, 0.7125, 0.8923, 0.8749, 0.8516, 0.8674, 0.8496, 0.8859, 0.8485, 0.893, 0.8547, 0.9096, 0.9281, 0.8942, 0.9244, 0.8909, 0.8995, 0.9118, 0.9013, 0.4994, 0.9698, 0.4666, 0.9685, 0.4666, 0.9828, 0.4886, 0.9839, 0.706, 0.9681, 0.7191, 0.9662, 0.7027, 0.9857, 0.7027, 0.9836, 0.5015, 0.9008, 0.4976, 0.9061, 0.4979, 0.9283, 0.5079, 0.9356, 0.4976, 0.9061, 0.4666, 0.9056, 0.4666, 0.9278, 0.4979, 0.9283, 0.9076, 0.9381, 0.9164, 0.9373, 0.9248, 0.9365, 0.9037, 0.9385, 0.8987, 0.9392, 0.9076, 0.9381, 0.9037, 0.9385, 0.8886, 0.9401, 0.8987, 0.9392, 0.8886, 0.9401, 0.8814, 0.9378, 0.886, 0.9376, 0.706, 0.9681, 0.681, 0.9714, 0.681, 0.9253, 0.7084, 0.9276, 0.5034, 0.9715, 0.4994, 0.9698, 0.4886, 0.9839, 0.4886, 0.985, 0.9076, 0.9381, 0.8987, 0.9392, 0.8942, 0.9244, 0.9096, 0.9281, 0.4979, 0.9283, 0.4666, 0.9278, 0.4666, 0.9685, 0.4994, 0.9698, 0.7084, 0.9276, 0.7226, 0.9332, 0.7191, 0.9662, 0.706, 0.9681, 0.7027, 0.9836, 0.681, 0.9839, 0.681, 0.9714, 0.706, 0.9681, 0.5079, 0.9356, 0.4979, 0.9283, 0.4994, 0.9698, 0.5034, 0.9715, 0.6525, 0.3561, 0.6456, 0.3636, 0.6401, 0.3868, 0.6475, 0.3833, 0.8658, 0.4219, 0.8538, 0.4213, 0.8586, 0.3974, 0.8686, 0.3949, 0.955, 0.5133, 0.9455, 0.5154, 0.9472, 0.4973, 0.954, 0.4953, 0.6594, 0.4124, 0.6742, 0.4162, 0.6759, 0.3924, 0.6627, 0.3854, 0.8565, 0.369, 0.8633, 0.3735, 0.8586, 0.3974, 0.851, 0.3917, 0.8804, 0.3698, 0.8918, 0.3778, 0.8913, 0.4017, 0.8809, 0.3971, 0.6823, 0.3679, 0.6776, 0.3686, 0.6759, 0.3924, 0.6806, 0.3919, 0.8714, 0.3678, 0.8804, 0.3698, 0.8809, 0.3971, 0.8686, 0.3949, 0.9514, 0.507, 0.9546, 0.5089, 0.953, 0.4914, 0.9498, 0.4897, 0.6426, 0.4105, 0.6594, 0.4124, 0.6627, 0.3854, 0.6475, 0.3833, 0.8009, 0.7018, 0.8137, 0.7134, 0.7894, 0.8026, 0.7795, 0.7778, 0.5632, 0.774, 0.573, 0.8039, 0.6004, 0.7197, 0.586, 0.7092, 0.5509, 0.6995, 0.5449, 0.7199, 0.5597, 0.6887, 0.5562, 0.6711, 0.7709, 0.7446, 0.7621, 0.7197, 0.7737, 0.6783, 0.7861, 0.6873, 0.6061, 0.7127, 0.6004, 0.7197, 0.573, 0.8039, 0.584, 0.8043, 0.5712, 0.6972, 0.5597, 0.6887, 0.5449, 0.7199, 0.5535, 0.7425, 0.7795, 0.7778, 0.7709, 0.7446, 0.7861, 0.6873, 0.8009, 0.7018, 0.7968, 0.806, 0.7894, 0.8026, 0.8137, 0.7134, 0.8185, 0.7156, 0.586, 0.7092, 0.5712, 0.6972, 0.5535, 0.7425, 0.5632, 0.774, 0.7694, 0.6745, 0.7737, 0.6783, 0.7621, 0.7197, 0.7641, 0.7026, 0.5718, 0.6458, 0.5562, 0.6711, 0.5597, 0.6887, 0.5756, 0.6453, 0.5756, 0.6453, 0.5597, 0.6887, 0.5712, 0.6972, 0.6006, 0.6528, 0.6006, 0.6528, 0.5712, 0.6972, 0.586, 0.7092, 0.6202, 0.6661, 0.6202, 0.6661, 0.586, 0.7092, 0.6004, 0.7197, 0.6198, 0.6689, 0.6198, 0.6689, 0.6004, 0.7197, 0.6061, 0.7127, 0.6127, 0.6703, 0.8251, 0.6738, 0.8185, 0.7156, 0.8137, 0.7134, 0.8164, 0.6753, 0.8164, 0.6753, 0.8137, 0.7134, 0.8009, 0.7018, 0.8001, 0.6633, 0.8001, 0.6633, 0.8009, 0.7018, 0.7861, 0.6873, 0.7888, 0.661, 0.7888, 0.661, 0.7861, 0.6873, 0.7737, 0.6783, 0.7834, 0.6536, 0.7834, 0.6536, 0.7737, 0.6783, 0.7694, 0.6745, 0.7847, 0.6496, 0.8457, 0.4556, 0.8519, 0.4594, 0.8508, 0.4808, 0.8426, 0.4746, 0.8759, 0.4617, 0.8815, 0.4615, 0.8734, 0.4842, 0.869, 0.484, 0.5922, 0.5706, 0.6043, 0.5706, 0.6386, 0.4648, 0.6307, 0.464, 0.8078, 0.5812, 0.8006, 0.58, 0.8399, 0.4723, 0.8426, 0.4746, 0.861, 0.4594, 0.8759, 0.4617, 0.869, 0.484, 0.8596, 0.482, 0.6631, 0.4489, 0.6516, 0.446, 0.6433, 0.4659, 0.6567, 0.4716, 0.6043, 0.5706, 0.6118, 0.5718, 0.6433, 0.4659, 0.6386, 0.4648, 0.6341, 0.5805, 0.6432, 0.5922, 0.6617, 0.4782, 0.6567, 0.4716, 0.8334, 0.595, 0.8193, 0.594, 0.8508, 0.4808, 0.8596, 0.482, 0.6366, 0.4453, 0.6334, 0.4476, 0.6277, 0.4662, 0.6307, 0.464])
me_cube_002.materials.append(mat_material_001)
me_cube_002.use_remesh_preserve_volume = False
me_cube_002.use_remesh_preserve_attributes = False
me_cube_002.use_mirror_vertex_groups = False
me_cube_002.update()

# ---- objects
ob_cube_001 = bpy.data.objects.new('Cube.001', me_cube_002)

# ---- transforms, parenting, visibility, modifiers, constraints
ob_cube_001.location = (0.0, 0.0, 2.384e-07)
ob_cube_001.scale = (0.4, 0.4, 0.4)
ob_cube_001.lineart.crease_threshold = 0.0
_m = ob_cube_001.modifiers.new('Mirror', 'MIRROR')
_m.use_clip = True

# ---- collection membership
col_collection_1.objects.link(ob_cube_001)

# ---- scene / render settings (as saved in the file)
scene.frame_start = 1; scene.frame_end = 250; scene.frame_set(4)
scene.render.engine = 'BLENDER_EEVEE_NEXT'
scene.render.image_settings.color_mode = 'RGB'
scene.render.image_settings.compression = 90
scene.render.resolution_percentage = 50
scene.render.dither_intensity = 0.0
scene.render.bake_margin = 2
scene.render.bake_bias = 0.0
scene.cycles.use_denoising = False
scene.cycles.samples = 10
scene.cycles.sampling_pattern = 'TABULATED_SOBOL'
scene.cycles.light_sampling_threshold = 0.0
scene.cycles.use_adaptive_sampling = False
scene.cycles.use_light_tree = False
scene.cycles.blur_glossy = 0.0
scene.cycles.volume_bounces = 1
scene.cycles.pixel_filter_type = 'GAUSSIAN'
scene.cycles.sample_clamp_indirect = 0.0
scene.view_settings.view_transform = 'Standard'
bpy.context.view_layer.update()

# ---- added for rendering (the .blend has no active camera and no usable light): camera, sun
cam_auto = bpy.data.cameras.new('AutoCamera')
cam_auto.lens = 50.0
cam_auto.sensor_width = 36.0
cam_auto.clip_end = 1000.0
ob_auto_camera = bpy.data.objects.new('AutoCamera', cam_auto)
scene.collection.objects.link(ob_auto_camera)
ob_auto_camera.location = (2.06568, -2.49779, 1.80651)
ob_auto_camera.rotation_euler = (1.09748, -7.21219e-08, 0.694738)
scene.camera = ob_auto_camera
light_auto_sun = bpy.data.lights.new('AutoSun', 'SUN')
light_auto_sun.energy = 3.0
light_auto_sun.angle = 0.0523599
ob_auto_sun = bpy.data.objects.new('AutoSun', light_auto_sun)
scene.collection.objects.link(ob_auto_sun)
ob_auto_sun.rotation_euler = (0.872665, 0.174533, 0.523599)
bpy.context.view_layer.update()
